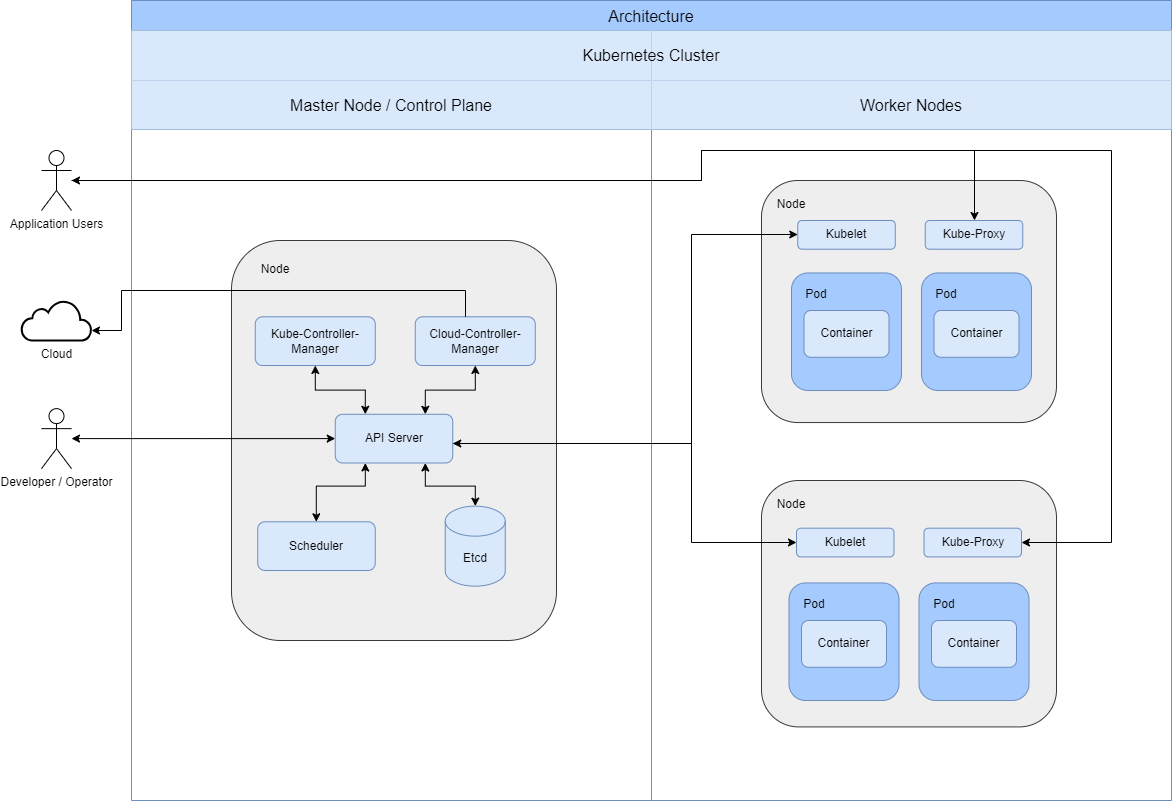

The diagram above was exported from draw.io. Its source (the exported page's mxGraphModel, read from the mxfile embedded in the PNG):
<mxGraphModel dx="1434" dy="746" grid="1" gridSize="10" guides="1" tooltips="1" connect="1" arrows="1" fold="1" page="1" pageScale="1" pageWidth="1100" pageHeight="850" background="none" math="0" shadow="0">
  <root>
    <mxCell id="0" />
    <mxCell id="1" parent="0" />
    <mxCell id="imM3BHX7izZahFpTQW_y-1" value="Architecture" style="shape=table;startSize=30;container=1;collapsible=0;childLayout=tableLayout;strokeColor=#6c8ebf;fontSize=16;fillColor=#a4cafe;" parent="1" vertex="1">
      <mxGeometry x="160" y="40" width="1040" height="800" as="geometry" />
    </mxCell>
    <mxCell id="ews0eezEEQJ0a3TuJjUD-10" style="shape=tableRow;horizontal=0;startSize=0;swimlaneHead=0;swimlaneBody=0;strokeColor=inherit;top=0;left=0;bottom=0;right=0;collapsible=0;dropTarget=0;fillColor=none;points=[[0,0.5],[1,0.5]];portConstraint=eastwest;fontSize=16;" parent="imM3BHX7izZahFpTQW_y-1" vertex="1">
      <mxGeometry y="30" width="1040" height="50" as="geometry" />
    </mxCell>
    <mxCell id="ews0eezEEQJ0a3TuJjUD-12" value="" style="shape=partialRectangle;html=1;whiteSpace=wrap;connectable=1;strokeColor=#6c8ebf;overflow=hidden;fillColor=#dae8fc;top=0;left=0;bottom=0;right=0;pointerEvents=1;fontSize=16;movable=1;resizable=1;rotatable=1;deletable=1;editable=1;locked=0;" parent="ews0eezEEQJ0a3TuJjUD-10" vertex="1">
      <mxGeometry width="520" height="50" as="geometry">
        <mxRectangle width="520" height="50" as="alternateBounds" />
      </mxGeometry>
    </mxCell>
    <mxCell id="ews0eezEEQJ0a3TuJjUD-13" value="" style="shape=partialRectangle;html=1;whiteSpace=wrap;connectable=1;strokeColor=#6c8ebf;overflow=hidden;fillColor=#dae8fc;top=0;left=0;bottom=0;right=0;pointerEvents=1;fontSize=16;movable=1;resizable=1;rotatable=1;deletable=1;editable=1;locked=0;" parent="ews0eezEEQJ0a3TuJjUD-10" vertex="1">
      <mxGeometry x="520" width="520" height="50" as="geometry">
        <mxRectangle width="520" height="50" as="alternateBounds" />
      </mxGeometry>
    </mxCell>
    <mxCell id="imM3BHX7izZahFpTQW_y-2" value="" style="shape=tableRow;horizontal=0;startSize=0;swimlaneHead=0;swimlaneBody=0;strokeColor=inherit;top=0;left=0;bottom=0;right=0;collapsible=0;dropTarget=0;fillColor=none;points=[[0,0.5],[1,0.5]];portConstraint=eastwest;fontSize=16;" parent="imM3BHX7izZahFpTQW_y-1" vertex="1">
      <mxGeometry y="80" width="1040" height="49" as="geometry" />
    </mxCell>
    <mxCell id="imM3BHX7izZahFpTQW_y-4" value="Master Node / Control Plane" style="shape=partialRectangle;html=1;whiteSpace=wrap;connectable=0;strokeColor=#6c8ebf;overflow=hidden;fillColor=#dae8fc;top=0;left=0;bottom=0;right=0;pointerEvents=1;fontSize=16;" parent="imM3BHX7izZahFpTQW_y-2" vertex="1">
      <mxGeometry width="520" height="49" as="geometry">
        <mxRectangle width="520" height="49" as="alternateBounds" />
      </mxGeometry>
    </mxCell>
    <mxCell id="ews0eezEEQJ0a3TuJjUD-1" value="Worker Nodes" style="shape=partialRectangle;html=1;whiteSpace=wrap;connectable=1;strokeColor=#6c8ebf;overflow=hidden;fillColor=#dae8fc;top=0;left=0;bottom=0;right=0;pointerEvents=1;fontSize=16;movable=1;resizable=1;rotatable=1;deletable=1;editable=1;locked=0;" parent="imM3BHX7izZahFpTQW_y-2" vertex="1">
      <mxGeometry x="520" width="520" height="49" as="geometry">
        <mxRectangle width="520" height="49" as="alternateBounds" />
      </mxGeometry>
    </mxCell>
    <mxCell id="imM3BHX7izZahFpTQW_y-14" style="shape=tableRow;horizontal=0;startSize=0;swimlaneHead=0;swimlaneBody=0;strokeColor=inherit;top=0;left=0;bottom=0;right=0;collapsible=0;dropTarget=0;fillColor=none;points=[[0,0.5],[1,0.5]];portConstraint=eastwest;fontSize=16;" parent="imM3BHX7izZahFpTQW_y-1" vertex="1">
      <mxGeometry y="129" width="1040" height="671" as="geometry" />
    </mxCell>
    <mxCell id="imM3BHX7izZahFpTQW_y-16" style="shape=partialRectangle;html=1;whiteSpace=wrap;connectable=0;strokeColor=inherit;overflow=hidden;fillColor=none;top=0;left=0;bottom=0;right=0;pointerEvents=1;fontSize=16;" parent="imM3BHX7izZahFpTQW_y-14" vertex="1">
      <mxGeometry width="520" height="671" as="geometry">
        <mxRectangle width="520" height="671" as="alternateBounds" />
      </mxGeometry>
    </mxCell>
    <mxCell id="ews0eezEEQJ0a3TuJjUD-2" style="shape=partialRectangle;html=1;whiteSpace=wrap;connectable=0;strokeColor=inherit;overflow=hidden;fillColor=none;top=0;left=0;bottom=0;right=0;pointerEvents=1;fontSize=16;" parent="imM3BHX7izZahFpTQW_y-14" vertex="1">
      <mxGeometry x="520" width="520" height="671" as="geometry">
        <mxRectangle width="520" height="671" as="alternateBounds" />
      </mxGeometry>
    </mxCell>
    <mxCell id="imM3BHX7izZahFpTQW_y-22" value="" style="group" parent="1" vertex="1" connectable="0">
      <mxGeometry x="470" y="170" width="440" height="620" as="geometry" />
    </mxCell>
    <mxCell id="imM3BHX7izZahFpTQW_y-23" value="" style="rounded=1;whiteSpace=wrap;html=1;fillColor=#eeeeee;strokeColor=#36393d;" parent="imM3BHX7izZahFpTQW_y-22" vertex="1">
      <mxGeometry x="320" y="50" width="295" height="242.05" as="geometry" />
    </mxCell>
    <mxCell id="imM3BHX7izZahFpTQW_y-24" value="Node" style="text;html=1;align=center;verticalAlign=middle;whiteSpace=wrap;rounded=0;" parent="imM3BHX7izZahFpTQW_y-22" vertex="1">
      <mxGeometry x="320" y="50.00461538461538" width="60" height="47.692307692307686" as="geometry" />
    </mxCell>
    <mxCell id="imM3BHX7izZahFpTQW_y-25" value="" style="rounded=1;whiteSpace=wrap;html=1;fillColor=#a4cafe;strokeColor=#6c8ebf;" parent="imM3BHX7izZahFpTQW_y-22" vertex="1">
      <mxGeometry x="350" y="142.44" width="110" height="117.56" as="geometry" />
    </mxCell>
    <mxCell id="imM3BHX7izZahFpTQW_y-41" value="" style="rounded=1;whiteSpace=wrap;html=1;fillColor=#eeeeee;strokeColor=#36393d;" parent="imM3BHX7izZahFpTQW_y-22" vertex="1">
      <mxGeometry x="320" y="350" width="295" height="246.41" as="geometry" />
    </mxCell>
    <mxCell id="imM3BHX7izZahFpTQW_y-42" value="Node" style="text;html=1;align=center;verticalAlign=middle;whiteSpace=wrap;rounded=0;" parent="imM3BHX7izZahFpTQW_y-22" vertex="1">
      <mxGeometry x="320" y="350.0035897435897" width="60" height="47.692307692307686" as="geometry" />
    </mxCell>
    <mxCell id="imM3BHX7izZahFpTQW_y-56" value="Kubelet" style="rounded=1;whiteSpace=wrap;html=1;fillColor=#dae8fc;strokeColor=#6c8ebf;" parent="imM3BHX7izZahFpTQW_y-22" vertex="1">
      <mxGeometry x="356.25" y="90" width="97.5" height="28.72" as="geometry" />
    </mxCell>
    <mxCell id="imM3BHX7izZahFpTQW_y-62" value="Pod" style="text;html=1;align=center;verticalAlign=middle;whiteSpace=wrap;rounded=0;" parent="imM3BHX7izZahFpTQW_y-22" vertex="1">
      <mxGeometry x="345" y="140.00461538461536" width="60" height="47.692307692307686" as="geometry" />
    </mxCell>
    <mxCell id="imM3BHX7izZahFpTQW_y-63" value="Container" style="rounded=1;whiteSpace=wrap;html=1;fillColor=#dae8fc;strokeColor=#6c8ebf;" parent="imM3BHX7izZahFpTQW_y-22" vertex="1">
      <mxGeometry x="362.5" y="180" width="85" height="46.8" as="geometry" />
    </mxCell>
    <mxCell id="imM3BHX7izZahFpTQW_y-64" value="" style="rounded=1;whiteSpace=wrap;html=1;fillColor=#A4CAFE;strokeColor=#6c8ebf;" parent="imM3BHX7izZahFpTQW_y-22" vertex="1">
      <mxGeometry x="480" y="142.44" width="110" height="117.56" as="geometry" />
    </mxCell>
    <mxCell id="imM3BHX7izZahFpTQW_y-65" value="Pod" style="text;html=1;align=center;verticalAlign=middle;whiteSpace=wrap;rounded=0;" parent="imM3BHX7izZahFpTQW_y-22" vertex="1">
      <mxGeometry x="475" y="140.00461538461536" width="60" height="47.692307692307686" as="geometry" />
    </mxCell>
    <mxCell id="imM3BHX7izZahFpTQW_y-66" value="Container" style="rounded=1;whiteSpace=wrap;html=1;fillColor=#dae8fc;strokeColor=#6c8ebf;" parent="imM3BHX7izZahFpTQW_y-22" vertex="1">
      <mxGeometry x="492.5" y="180" width="85" height="46.8" as="geometry" />
    </mxCell>
    <mxCell id="imM3BHX7izZahFpTQW_y-67" value="" style="rounded=1;whiteSpace=wrap;html=1;fillColor=#A4CAFE;strokeColor=#6c8ebf;" parent="imM3BHX7izZahFpTQW_y-22" vertex="1">
      <mxGeometry x="347.5" y="452.44000000000005" width="110" height="117.56" as="geometry" />
    </mxCell>
    <mxCell id="imM3BHX7izZahFpTQW_y-68" value="Pod" style="text;html=1;align=center;verticalAlign=middle;whiteSpace=wrap;rounded=0;" parent="imM3BHX7izZahFpTQW_y-22" vertex="1">
      <mxGeometry x="342.5" y="450.00461538461536" width="60" height="47.692307692307686" as="geometry" />
    </mxCell>
    <mxCell id="imM3BHX7izZahFpTQW_y-69" value="Container" style="rounded=1;whiteSpace=wrap;html=1;fillColor=#dae8fc;strokeColor=#6c8ebf;" parent="imM3BHX7izZahFpTQW_y-22" vertex="1">
      <mxGeometry x="360" y="490" width="85" height="46.8" as="geometry" />
    </mxCell>
    <mxCell id="imM3BHX7izZahFpTQW_y-70" value="" style="rounded=1;whiteSpace=wrap;html=1;fillColor=#A4CAFE;strokeColor=#6c8ebf;" parent="imM3BHX7izZahFpTQW_y-22" vertex="1">
      <mxGeometry x="477.5" y="452.44000000000005" width="110" height="117.56" as="geometry" />
    </mxCell>
    <mxCell id="imM3BHX7izZahFpTQW_y-71" value="Pod" style="text;html=1;align=center;verticalAlign=middle;whiteSpace=wrap;rounded=0;" parent="imM3BHX7izZahFpTQW_y-22" vertex="1">
      <mxGeometry x="472.5" y="450.00461538461536" width="60" height="47.692307692307686" as="geometry" />
    </mxCell>
    <mxCell id="imM3BHX7izZahFpTQW_y-72" value="Container" style="rounded=1;whiteSpace=wrap;html=1;fillColor=#dae8fc;strokeColor=#6c8ebf;" parent="imM3BHX7izZahFpTQW_y-22" vertex="1">
      <mxGeometry x="490" y="490" width="85" height="46.8" as="geometry" />
    </mxCell>
    <mxCell id="ews0eezEEQJ0a3TuJjUD-15" value="Kube-Proxy" style="rounded=1;whiteSpace=wrap;html=1;fillColor=#dae8fc;strokeColor=#6c8ebf;" parent="imM3BHX7izZahFpTQW_y-22" vertex="1">
      <mxGeometry x="483.75" y="90.00000000000001" width="97.5" height="28.72" as="geometry" />
    </mxCell>
    <mxCell id="ews0eezEEQJ0a3TuJjUD-19" value="Kubelet" style="rounded=1;whiteSpace=wrap;html=1;fillColor=#dae8fc;strokeColor=#6c8ebf;" parent="imM3BHX7izZahFpTQW_y-22" vertex="1">
      <mxGeometry x="355" y="397.70000000000005" width="97.5" height="28.72" as="geometry" />
    </mxCell>
    <mxCell id="ews0eezEEQJ0a3TuJjUD-20" value="Kube-Proxy" style="rounded=1;whiteSpace=wrap;html=1;fillColor=#dae8fc;strokeColor=#6c8ebf;" parent="imM3BHX7izZahFpTQW_y-22" vertex="1">
      <mxGeometry x="482.5" y="397.70000000000005" width="97.5" height="28.72" as="geometry" />
    </mxCell>
    <mxCell id="ews0eezEEQJ0a3TuJjUD-14" value="&lt;span style=&quot;font-size: 16px;&quot;&gt;Kubernetes Cluster&lt;/span&gt;" style="text;html=1;align=center;verticalAlign=middle;whiteSpace=wrap;rounded=0;" parent="1" vertex="1">
      <mxGeometry x="535" y="80" width="290" height="30" as="geometry" />
    </mxCell>
    <mxCell id="ews0eezEEQJ0a3TuJjUD-22" value="" style="rounded=1;whiteSpace=wrap;html=1;fillColor=#eeeeee;strokeColor=#36393d;" parent="1" vertex="1">
      <mxGeometry x="260" y="280" width="325" height="400" as="geometry" />
    </mxCell>
    <mxCell id="ews0eezEEQJ0a3TuJjUD-23" value="Node" style="text;html=1;align=center;verticalAlign=middle;whiteSpace=wrap;rounded=0;" parent="1" vertex="1">
      <mxGeometry x="273.75" y="285.64461538461535" width="60" height="47.692307692307686" as="geometry" />
    </mxCell>
    <mxCell id="ews0eezEEQJ0a3TuJjUD-31" style="edgeStyle=orthogonalEdgeStyle;rounded=0;orthogonalLoop=1;jettySize=auto;html=1;startArrow=classic;startFill=1;" parent="1" source="ews0eezEEQJ0a3TuJjUD-24" target="ews0eezEEQJ0a3TuJjUD-29" edge="1">
      <mxGeometry relative="1" as="geometry">
        <Array as="points">
          <mxPoint x="453.75" y="525.64" />
          <mxPoint x="503.75" y="525.64" />
        </Array>
      </mxGeometry>
    </mxCell>
    <mxCell id="ews0eezEEQJ0a3TuJjUD-32" style="edgeStyle=orthogonalEdgeStyle;rounded=0;orthogonalLoop=1;jettySize=auto;html=1;startArrow=classic;startFill=1;" parent="1" source="ews0eezEEQJ0a3TuJjUD-24" target="ews0eezEEQJ0a3TuJjUD-30" edge="1">
      <mxGeometry relative="1" as="geometry">
        <Array as="points">
          <mxPoint x="393.75" y="525.64" />
          <mxPoint x="344.75" y="525.64" />
        </Array>
      </mxGeometry>
    </mxCell>
    <mxCell id="ews0eezEEQJ0a3TuJjUD-33" style="edgeStyle=orthogonalEdgeStyle;rounded=0;orthogonalLoop=1;jettySize=auto;html=1;startArrow=classic;startFill=1;" parent="1" source="ews0eezEEQJ0a3TuJjUD-24" target="ews0eezEEQJ0a3TuJjUD-26" edge="1">
      <mxGeometry relative="1" as="geometry">
        <Array as="points">
          <mxPoint x="393.75" y="429.64" />
          <mxPoint x="343.75" y="429.64" />
        </Array>
      </mxGeometry>
    </mxCell>
    <mxCell id="ews0eezEEQJ0a3TuJjUD-34" style="edgeStyle=orthogonalEdgeStyle;rounded=0;orthogonalLoop=1;jettySize=auto;html=1;startArrow=classic;startFill=1;" parent="1" source="ews0eezEEQJ0a3TuJjUD-24" target="ews0eezEEQJ0a3TuJjUD-28" edge="1">
      <mxGeometry relative="1" as="geometry">
        <Array as="points">
          <mxPoint x="453.75" y="429.64" />
          <mxPoint x="503.75" y="429.64" />
        </Array>
      </mxGeometry>
    </mxCell>
    <mxCell id="ews0eezEEQJ0a3TuJjUD-35" style="edgeStyle=orthogonalEdgeStyle;rounded=0;orthogonalLoop=1;jettySize=auto;html=1;" parent="1" source="ews0eezEEQJ0a3TuJjUD-24" target="imM3BHX7izZahFpTQW_y-56" edge="1">
      <mxGeometry relative="1" as="geometry">
        <Array as="points">
          <mxPoint x="720" y="483" />
          <mxPoint x="720" y="274" />
        </Array>
      </mxGeometry>
    </mxCell>
    <mxCell id="ews0eezEEQJ0a3TuJjUD-36" style="edgeStyle=orthogonalEdgeStyle;rounded=0;orthogonalLoop=1;jettySize=auto;html=1;startArrow=classic;startFill=1;" parent="1" source="ews0eezEEQJ0a3TuJjUD-24" target="ews0eezEEQJ0a3TuJjUD-19" edge="1">
      <mxGeometry relative="1" as="geometry">
        <Array as="points">
          <mxPoint x="720" y="483" />
          <mxPoint x="720" y="582" />
        </Array>
      </mxGeometry>
    </mxCell>
    <mxCell id="ews0eezEEQJ0a3TuJjUD-24" value="API Server" style="rounded=1;whiteSpace=wrap;html=1;fillColor=#dae8fc;strokeColor=#6c8ebf;" parent="1" vertex="1">
      <mxGeometry x="363.75" y="453.78" width="117.5" height="48.72" as="geometry" />
    </mxCell>
    <mxCell id="ews0eezEEQJ0a3TuJjUD-26" value="Kube-Controller-Manager" style="rounded=1;whiteSpace=wrap;html=1;fillColor=#dae8fc;strokeColor=#6c8ebf;" parent="1" vertex="1">
      <mxGeometry x="283.75" y="356.28" width="120" height="48.72" as="geometry" />
    </mxCell>
    <mxCell id="ews0eezEEQJ0a3TuJjUD-28" value="Cloud-Controller-Manager" style="rounded=1;whiteSpace=wrap;html=1;fillColor=#dae8fc;strokeColor=#6c8ebf;" parent="1" vertex="1">
      <mxGeometry x="443.75" y="356.28" width="120" height="48.72" as="geometry" />
    </mxCell>
    <mxCell id="ews0eezEEQJ0a3TuJjUD-29" value="Etcd" style="shape=cylinder3;whiteSpace=wrap;html=1;boundedLbl=1;backgroundOutline=1;size=15;fillColor=#dae8fc;strokeColor=#6c8ebf;" parent="1" vertex="1">
      <mxGeometry x="473.75" y="545.64" width="60" height="80" as="geometry" />
    </mxCell>
    <mxCell id="ews0eezEEQJ0a3TuJjUD-30" value="Scheduler" style="rounded=1;whiteSpace=wrap;html=1;fillColor=#dae8fc;strokeColor=#6c8ebf;" parent="1" vertex="1">
      <mxGeometry x="286.25" y="561.28" width="117.5" height="48.72" as="geometry" />
    </mxCell>
    <mxCell id="ews0eezEEQJ0a3TuJjUD-38" style="edgeStyle=orthogonalEdgeStyle;rounded=0;orthogonalLoop=1;jettySize=auto;html=1;startArrow=classic;startFill=1;" parent="1" source="ews0eezEEQJ0a3TuJjUD-37" target="ews0eezEEQJ0a3TuJjUD-24" edge="1">
      <mxGeometry relative="1" as="geometry" />
    </mxCell>
    <mxCell id="ews0eezEEQJ0a3TuJjUD-37" value="Developer / Operator" style="shape=umlActor;verticalLabelPosition=bottom;verticalAlign=top;html=1;outlineConnect=0;" parent="1" vertex="1">
      <mxGeometry x="70" y="448.14" width="30" height="60" as="geometry" />
    </mxCell>
    <mxCell id="ews0eezEEQJ0a3TuJjUD-41" style="edgeStyle=orthogonalEdgeStyle;rounded=0;orthogonalLoop=1;jettySize=auto;html=1;startArrow=classic;startFill=1;endArrow=none;endFill=0;" parent="1" source="ews0eezEEQJ0a3TuJjUD-40" target="ews0eezEEQJ0a3TuJjUD-28" edge="1">
      <mxGeometry relative="1" as="geometry">
        <Array as="points">
          <mxPoint x="150" y="370" />
          <mxPoint x="150" y="330" />
          <mxPoint x="494" y="330" />
        </Array>
      </mxGeometry>
    </mxCell>
    <mxCell id="ews0eezEEQJ0a3TuJjUD-40" value="Cloud" style="html=1;verticalLabelPosition=bottom;align=center;labelBackgroundColor=#ffffff;verticalAlign=top;strokeWidth=2;strokeColor=#000000;shadow=0;dashed=0;shape=mxgraph.ios7.icons.cloud;" parent="1" vertex="1">
      <mxGeometry x="50" y="340" width="70" height="40" as="geometry" />
    </mxCell>
    <mxCell id="CHP4d4EKKbTlzrmZ51RU-2" style="edgeStyle=orthogonalEdgeStyle;rounded=0;orthogonalLoop=1;jettySize=auto;html=1;" parent="1" source="ews0eezEEQJ0a3TuJjUD-42" target="ews0eezEEQJ0a3TuJjUD-15" edge="1">
      <mxGeometry relative="1" as="geometry">
        <mxPoint x="150" y="230" as="sourcePoint" />
        <Array as="points">
          <mxPoint x="730" y="220" />
          <mxPoint x="730" y="190" />
          <mxPoint x="1003" y="190" />
        </Array>
      </mxGeometry>
    </mxCell>
    <mxCell id="CHP4d4EKKbTlzrmZ51RU-3" style="edgeStyle=orthogonalEdgeStyle;rounded=0;orthogonalLoop=1;jettySize=auto;html=1;startArrow=classic;startFill=1;" parent="1" source="ews0eezEEQJ0a3TuJjUD-42" target="ews0eezEEQJ0a3TuJjUD-20" edge="1">
      <mxGeometry relative="1" as="geometry">
        <Array as="points">
          <mxPoint x="730" y="220" />
          <mxPoint x="730" y="190" />
          <mxPoint x="1140" y="190" />
          <mxPoint x="1140" y="582" />
        </Array>
      </mxGeometry>
    </mxCell>
    <mxCell id="ews0eezEEQJ0a3TuJjUD-42" value="Application Users" style="shape=umlActor;verticalLabelPosition=bottom;verticalAlign=top;html=1;outlineConnect=0;" parent="1" vertex="1">
      <mxGeometry x="70" y="190" width="30" height="60" as="geometry" />
    </mxCell>
  </root>
</mxGraphModel>